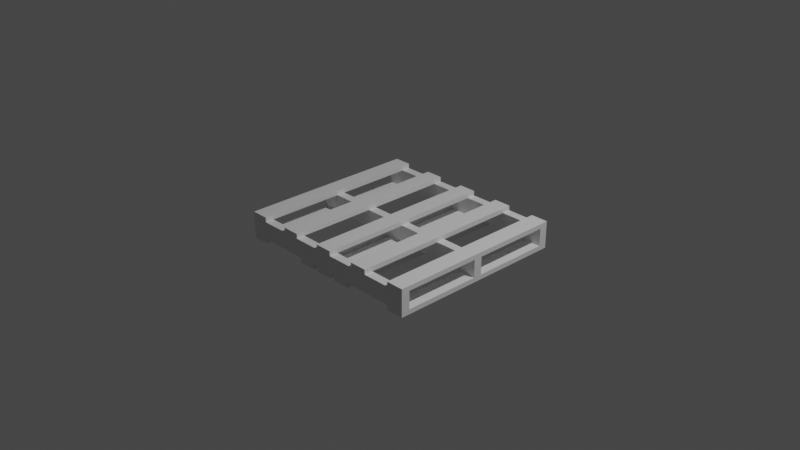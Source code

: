 # Source: low_poly_skid.blend  (saved by Blender 2.83.19; exported with 4.5.12 LTS)
import bpy
from mathutils import Matrix  # noqa: F401  (used for matrix-valued properties, if any)

bpy.ops.wm.read_factory_settings(use_empty=True)
scene = bpy.context.scene
scene.name = 'Scene'

# ---- collections
col_collection = bpy.data.collections.new('Collection'); scene.collection.children.link(col_collection)

# ---- materials (node trees are filled in below, after node groups)
mat_material = bpy.data.materials.new('Material')
mat_material.alpha_threshold = 0.0
mat_material.use_transparent_shadow = False
mat_material.line_color = (0.0, 0.0, 0.0, 1.0)

# ---- material node trees
mat_material.use_nodes = True; mat_material.node_tree.nodes.clear()
_N = mat_material.node_tree.nodes; _L = mat_material.node_tree.links
n0 = _N.new('ShaderNodeOutputMaterial'); n0.name = 'Material Output'; n0.location = (300, 300)
n1 = _N.new('ShaderNodeBsdfPrincipled'); n1.name = 'Principled BSDF'; n1.location = (10, 300)
n1.distribution = 'GGX'
n1.subsurface_method = 'BURLEY'
n1.inputs[2].default_value = 0.4
n1.inputs[3].default_value = 1.45
n1.inputs[27].default_value = (0.0, 0.0, 0.0, 1.0)
n1.inputs[28].default_value = 1.0
_L.new(n1.outputs[0], n0.inputs[0])
n0.is_active_output = True

# ---- world
world_world = bpy.data.worlds.new('World'); scene.world = world_world
world_world.use_nodes = True; world_world.node_tree.nodes.clear()
_N = world_world.node_tree.nodes; _L = world_world.node_tree.links
n0 = _N.new('ShaderNodeOutputWorld'); n0.name = 'World Output'; n0.location = (300, 300)
n1 = _N.new('ShaderNodeBackground'); n1.name = 'Background'; n1.location = (10, 300)
n1.inputs[0].default_value = (0.05088, 0.05088, 0.05088, 1.0)
_L.new(n1.outputs[0], n0.inputs[0])
n0.is_active_output = True
world_world.color = (0.05088, 0.05088, 0.05088)
world_world.use_sun_shadow = False
world_world.sun_shadow_jitter_overblur = 0.0

# ---- cameras
cam_camera = bpy.data.cameras.new('Camera')
cam_camera.clip_end = 100.0
cam_camera.ortho_scale = 7.314

# ---- lights
light_light = bpy.data.lights.new('Light', 'POINT')
light_light.transmission_factor = 0.0
light_light.energy = 1000.0
light_light.shadow_soft_size = 0.1
light_light.shadow_maximum_resolution = 0.006
light_light.use_absolute_resolution = True

# ---- meshes
me_cube_001 = bpy.data.meshes.new('Cube.001')
me_cube_001.from_pydata([(-1.097, 0.9056, -0.02603), (-1.097, 1.0, -0.02603), (1.097, 0.9056, -0.02603), (1.097, 1.0, -0.02603), (-1.097, 0.9056, -0.2195), (-1.097, 1.0, -0.2195), (1.097, 0.9056, -0.2195), (1.097, 1.0, -0.2195), (-1.097, -1.0, -0.02603), (-1.097, -0.9056, -0.02603), (1.097, -1.0, -0.02603), (1.097, -0.9056, -0.02603), (-1.097, -1.0, -0.2195), (-1.097, -0.9056, -0.2195), (1.097, -1.0, -0.2195), (1.097, -0.9056, -0.2195), (-1.097, -0.05, -0.02603), (-1.097, 0.04443, -0.02603), (1.097, -0.05, -0.02603), (1.097, 0.04443, -0.02603), (-1.097, -0.05, -0.2195), (-1.097, 0.04443, -0.2195), (1.097, -0.05, -0.2195), (1.097, 0.04443, -0.2195), (-0.9032, 1.0, 0.02603), (-0.9032, 1.0, -0.02603), (-0.9032, -1.0, 0.02603), (-0.9032, -1.0, -0.02603), (-1.097, 1.0, 0.02603), (-1.097, 1.0, -0.02603), (-1.097, -1.0, 0.02603), (-1.097, -1.0, -0.02603), (-0.4032, 1.0, 0.02603), (-0.4032, 1.0, -0.02603), (-0.4032, -1.0, 0.02603), (-0.4032, -1.0, -0.02603), (-0.5968, 1.0, 0.02603), (-0.5968, 1.0, -0.02603), (-0.5968, -1.0, 0.02603), (-0.5968, -1.0, -0.02603), (0.09675, 1.0, 0.02603), (0.09675, 1.0, -0.02603), (0.09675, -1.0, 0.02603), (0.09675, -1.0, -0.02603), (-0.09675, 1.0, 0.02603), (-0.09675, 1.0, -0.02603), (-0.09675, -1.0, 0.02603), (-0.09675, -1.0, -0.02603), (0.5968, 1.0, 0.02603), (0.5968, 1.0, -0.02603), (0.5968, -1.0, 0.02603), (0.5968, -1.0, -0.02603), (0.4032, 1.0, 0.02603), (0.4032, 1.0, -0.02603), (0.4032, -1.0, 0.02603), (0.4032, -1.0, -0.02603), (1.097, 1.0, 0.02603), (1.097, 1.0, -0.02603), (1.097, -1.0, 0.02603), (1.097, -1.0, -0.02603), (0.9032, 1.0, 0.02603), (0.9032, 1.0, -0.02603), (0.9032, -1.0, 0.02603), (0.9032, -1.0, -0.02603), (-0.9032, 1.0, -0.2195), (-0.9032, 1.0, -0.2716), (-0.9032, -1.0, -0.2195), (-0.9032, -1.0, -0.2716), (-1.097, 1.0, -0.2195), (-1.097, 1.0, -0.2716), (-1.097, -1.0, -0.2195), (-1.097, -1.0, -0.2716), (0.09675, 1.0, -0.2195), (0.09675, 1.0, -0.2716), (0.09675, -1.0, -0.2195), (0.09675, -1.0, -0.2716), (-0.09675, 1.0, -0.2195), (-0.09675, 1.0, -0.2716), (-0.09675, -1.0, -0.2195), (-0.09675, -1.0, -0.2716), (1.097, 1.0, -0.2195), (1.097, 1.0, -0.2716), (1.097, -1.0, -0.2195), (1.097, -1.0, -0.2716), (0.9032, 1.0, -0.2195), (0.9032, 1.0, -0.2716), (0.9032, -1.0, -0.2195), (0.9032, -1.0, -0.2716), (0.3468, 1.0, -0.2195), (0.3468, 1.0, -0.2716), (0.3468, -1.0, -0.2195), (0.3468, -1.0, -0.2716), (0.1532, 1.0, -0.2195), (0.1532, 1.0, -0.2716), (0.1532, -1.0, -0.2195), (0.1532, -1.0, -0.2716), (-0.1532, 1.0, -0.2195), (-0.1532, 1.0, -0.2716), (-0.1532, -1.0, -0.2195), (-0.1532, -1.0, -0.2716), (-0.3468, 1.0, -0.2195), (-0.3468, 1.0, -0.2716), (-0.3468, -1.0, -0.2195), (-0.3468, -1.0, -0.2716)], [], [(0, 4, 6, 2), (3, 2, 6, 7), (7, 6, 4, 5), (5, 1, 3, 7), (1, 0, 2, 3), (5, 4, 0, 1), (8, 12, 14, 10), (11, 10, 14, 15), (15, 14, 12, 13), (13, 9, 11, 15), (9, 8, 10, 11), (13, 12, 8, 9), (16, 20, 22, 18), (19, 18, 22, 23), (23, 22, 20, 21), (21, 17, 19, 23), (17, 16, 18, 19), (21, 20, 16, 17), (24, 28, 30, 26), (27, 26, 30, 31), (31, 30, 28, 29), (29, 25, 27, 31), (25, 24, 26, 27), (29, 28, 24, 25), (32, 36, 38, 34), (35, 34, 38, 39), (39, 38, 36, 37), (37, 33, 35, 39), (33, 32, 34, 35), (37, 36, 32, 33), (40, 44, 46, 42), (43, 42, 46, 47), (47, 46, 44, 45), (45, 41, 43, 47), (41, 40, 42, 43), (45, 44, 40, 41), (48, 52, 54, 50), (51, 50, 54, 55), (55, 54, 52, 53), (53, 49, 51, 55), (49, 48, 50, 51), (53, 52, 48, 49), (56, 60, 62, 58), (59, 58, 62, 63), (63, 62, 60, 61), (61, 57, 59, 63), (57, 56, 58, 59), (61, 60, 56, 57), (64, 68, 70, 66), (67, 66, 70, 71), (71, 70, 68, 69), (69, 65, 67, 71), (65, 64, 66, 67), (69, 68, 64, 65), (72, 76, 78, 74), (75, 74, 78, 79), (79, 78, 76, 77), (77, 73, 75, 79), (73, 72, 74, 75), (77, 76, 72, 73), (80, 84, 86, 82), (83, 82, 86, 87), (87, 86, 84, 85), (85, 81, 83, 87), (81, 80, 82, 83), (85, 84, 80, 81), (88, 92, 94, 90), (91, 90, 94, 95), (95, 94, 92, 93), (93, 89, 91, 95), (89, 88, 90, 91), (93, 92, 88, 89), (96, 100, 102, 98), (99, 98, 102, 103), (103, 102, 100, 101), (101, 97, 99, 103), (97, 96, 98, 99), (101, 100, 96, 97)])
_uv = me_cube_001.uv_layers.new(name='UVMap')
_uv.uv.foreach_set('vector', [0.625, 0.5, 0.875, 0.5, 0.875, 0.75, 0.625, 0.75, 0.375, 0.75, 0.625, 0.75, 0.625, 1.0, 0.375, 1.0, 0.375, 0.0, 0.625, 0.0, 0.625, 0.25, 0.375, 0.25, 0.125, 0.5, 0.375, 0.5, 0.375, 0.75, 0.125, 0.75, 0.375, 0.5, 0.625, 0.5, 0.625, 0.75, 0.375, 0.75, 0.375, 0.25, 0.625, 0.25, 0.625, 0.5, 0.375, 0.5, 0.625, 0.5, 0.875, 0.5, 0.875, 0.75, 0.625, 0.75, 0.375, 0.75, 0.625, 0.75, 0.625, 1.0, 0.375, 1.0, 0.375, 0.0, 0.625, 0.0, 0.625, 0.25, 0.375, 0.25, 0.125, 0.5, 0.375, 0.5, 0.375, 0.75, 0.125, 0.75, 0.375, 0.5, 0.625, 0.5, 0.625, 0.75, 0.375, 0.75, 0.375, 0.25, 0.625, 0.25, 0.625, 0.5, 0.375, 0.5, 0.625, 0.5, 0.875, 0.5, 0.875, 0.75, 0.625, 0.75, 0.375, 0.75, 0.625, 0.75, 0.625, 1.0, 0.375, 1.0, 0.375, 0.0, 0.625, 0.0, 0.625, 0.25, 0.375, 0.25, 0.125, 0.5, 0.375, 0.5, 0.375, 0.75, 0.125, 0.75, 0.375, 0.5, 0.625, 0.5, 0.625, 0.75, 0.375, 0.75, 0.375, 0.25, 0.625, 0.25, 0.625, 0.5, 0.375, 0.5, 0.625, 0.5, 0.875, 0.5, 0.875, 0.75, 0.625, 0.75, 0.375, 0.75, 0.625, 0.75, 0.625, 1.0, 0.375, 1.0, 0.375, 0.0, 0.625, 0.0, 0.625, 0.25, 0.375, 0.25, 0.125, 0.5, 0.375, 0.5, 0.375, 0.75, 0.125, 0.75, 0.375, 0.5, 0.625, 0.5, 0.625, 0.75, 0.375, 0.75, 0.375, 0.25, 0.625, 0.25, 0.625, 0.5, 0.375, 0.5, 0.625, 0.5, 0.875, 0.5, 0.875, 0.75, 0.625, 0.75, 0.375, 0.75, 0.625, 0.75, 0.625, 1.0, 0.375, 1.0, 0.375, 0.0, 0.625, 0.0, 0.625, 0.25, 0.375, 0.25, 0.125, 0.5, 0.375, 0.5, 0.375, 0.75, 0.125, 0.75, 0.375, 0.5, 0.625, 0.5, 0.625, 0.75, 0.375, 0.75, 0.375, 0.25, 0.625, 0.25, 0.625, 0.5, 0.375, 0.5, 0.625, 0.5, 0.875, 0.5, 0.875, 0.75, 0.625, 0.75, 0.375, 0.75, 0.625, 0.75, 0.625, 1.0, 0.375, 1.0, 0.375, 0.0, 0.625, 0.0, 0.625, 0.25, 0.375, 0.25, 0.125, 0.5, 0.375, 0.5, 0.375, 0.75, 0.125, 0.75, 0.375, 0.5, 0.625, 0.5, 0.625, 0.75, 0.375, 0.75, 0.375, 0.25, 0.625, 0.25, 0.625, 0.5, 0.375, 0.5, 0.625, 0.5, 0.875, 0.5, 0.875, 0.75, 0.625, 0.75, 0.375, 0.75, 0.625, 0.75, 0.625, 1.0, 0.375, 1.0, 0.375, 0.0, 0.625, 0.0, 0.625, 0.25, 0.375, 0.25, 0.125, 0.5, 0.375, 0.5, 0.375, 0.75, 0.125, 0.75, 0.375, 0.5, 0.625, 0.5, 0.625, 0.75, 0.375, 0.75, 0.375, 0.25, 0.625, 0.25, 0.625, 0.5, 0.375, 0.5, 0.625, 0.5, 0.875, 0.5, 0.875, 0.75, 0.625, 0.75, 0.375, 0.75, 0.625, 0.75, 0.625, 1.0, 0.375, 1.0, 0.375, 0.0, 0.625, 0.0, 0.625, 0.25, 0.375, 0.25, 0.125, 0.5, 0.375, 0.5, 0.375, 0.75, 0.125, 0.75, 0.375, 0.5, 0.625, 0.5, 0.625, 0.75, 0.375, 0.75, 0.375, 0.25, 0.625, 0.25, 0.625, 0.5, 0.375, 0.5, 0.625, 0.5, 0.875, 0.5, 0.875, 0.75, 0.625, 0.75, 0.375, 0.75, 0.625, 0.75, 0.625, 1.0, 0.375, 1.0, 0.375, 0.0, 0.625, 0.0, 0.625, 0.25, 0.375, 0.25, 0.125, 0.5, 0.375, 0.5, 0.375, 0.75, 0.125, 0.75, 0.375, 0.5, 0.625, 0.5, 0.625, 0.75, 0.375, 0.75, 0.375, 0.25, 0.625, 0.25, 0.625, 0.5, 0.375, 0.5, 0.625, 0.5, 0.875, 0.5, 0.875, 0.75, 0.625, 0.75, 0.375, 0.75, 0.625, 0.75, 0.625, 1.0, 0.375, 1.0, 0.375, 0.0, 0.625, 0.0, 0.625, 0.25, 0.375, 0.25, 0.125, 0.5, 0.375, 0.5, 0.375, 0.75, 0.125, 0.75, 0.375, 0.5, 0.625, 0.5, 0.625, 0.75, 0.375, 0.75, 0.375, 0.25, 0.625, 0.25, 0.625, 0.5, 0.375, 0.5, 0.625, 0.5, 0.875, 0.5, 0.875, 0.75, 0.625, 0.75, 0.375, 0.75, 0.625, 0.75, 0.625, 1.0, 0.375, 1.0, 0.375, 0.0, 0.625, 0.0, 0.625, 0.25, 0.375, 0.25, 0.125, 0.5, 0.375, 0.5, 0.375, 0.75, 0.125, 0.75, 0.375, 0.5, 0.625, 0.5, 0.625, 0.75, 0.375, 0.75, 0.375, 0.25, 0.625, 0.25, 0.625, 0.5, 0.375, 0.5, 0.625, 0.5, 0.875, 0.5, 0.875, 0.75, 0.625, 0.75, 0.375, 0.75, 0.625, 0.75, 0.625, 1.0, 0.375, 1.0, 0.375, 0.0, 0.625, 0.0, 0.625, 0.25, 0.375, 0.25, 0.125, 0.5, 0.375, 0.5, 0.375, 0.75, 0.125, 0.75, 0.375, 0.5, 0.625, 0.5, 0.625, 0.75, 0.375, 0.75, 0.375, 0.25, 0.625, 0.25, 0.625, 0.5, 0.375, 0.5, 0.625, 0.5, 0.875, 0.5, 0.875, 0.75, 0.625, 0.75, 0.375, 0.75, 0.625, 0.75, 0.625, 1.0, 0.375, 1.0, 0.375, 0.0, 0.625, 0.0, 0.625, 0.25, 0.375, 0.25, 0.125, 0.5, 0.375, 0.5, 0.375, 0.75, 0.125, 0.75, 0.375, 0.5, 0.625, 0.5, 0.625, 0.75, 0.375, 0.75, 0.375, 0.25, 0.625, 0.25, 0.625, 0.5, 0.375, 0.5])
me_cube_001.materials.append(mat_material)
me_cube_001.use_remesh_preserve_volume = False
me_cube_001.use_remesh_preserve_attributes = False
me_cube_001.use_mirror_vertex_groups = False
me_cube_001.update()

# ---- objects
ob_light = bpy.data.objects.new('Light', light_light)
ob_camera = bpy.data.objects.new('Camera', cam_camera)
ob_cube_001 = bpy.data.objects.new('Cube.001', me_cube_001)

# ---- transforms, parenting, visibility, modifiers, constraints
ob_light.location = (4.076, 1.005, 5.904)
ob_light.rotation_euler = (0.6503, 0.05522, 1.866)
ob_light.lock_rotations_4d = False
ob_light.empty_display_type = 'ARROWS'
ob_light.color = (0.0, 0.0, 0.0, 0.0)
ob_light.lineart.crease_threshold = 0.0
ob_camera.location = (7.359, -6.926, 4.958)
ob_camera.rotation_euler = (1.109, 0.0, 0.8149)
ob_camera.lock_rotations_4d = False
ob_camera.empty_display_type = 'ARROWS'
ob_camera.color = (0.0, 0.0, 0.0, 0.0)
ob_camera.display_type = 'WIRE'
ob_camera.lineart.crease_threshold = 0.0
ob_cube_001.location = (0.0, 0.0, 0.0)
ob_cube_001.lock_rotations_4d = False
ob_cube_001.empty_display_type = 'ARROWS'
ob_cube_001.lineart.crease_threshold = 0.0

# ---- collection membership
col_collection.objects.link(ob_light)
col_collection.objects.link(ob_camera)
col_collection.objects.link(ob_cube_001)

# ---- scene / render settings (as saved in the file)
scene.camera = ob_camera
scene.frame_start = 1; scene.frame_end = 250; scene.frame_set(1)
scene.render.engine = 'BLENDER_EEVEE_NEXT'
scene.cycles.use_denoising = False
scene.cycles.samples = 128
scene.cycles.sampling_pattern = 'TABULATED_SOBOL'
scene.cycles.use_adaptive_sampling = False
scene.cycles.use_light_tree = False
scene.view_settings.view_transform = 'Filmic'
bpy.context.view_layer.update()
